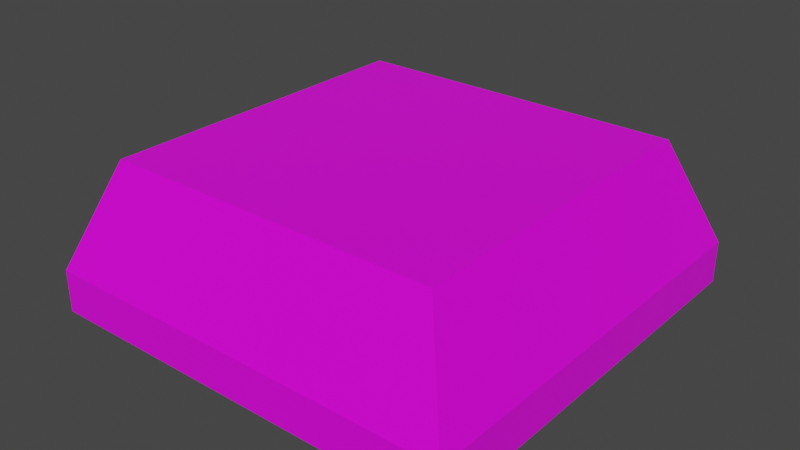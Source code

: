 # Source: S_Button.blend  (saved by Blender 3.1.7; exported with 4.5.12 LTS)
import bpy
from mathutils import Matrix  # noqa: F401  (used for matrix-valued properties, if any)

bpy.ops.wm.read_factory_settings(use_empty=True)
scene = bpy.context.scene
scene.name = 'Scene'

# ---- collections
col_collection = bpy.data.collections.new('Collection'); scene.collection.children.link(col_collection)

# ---- images (referenced by path relative to the original .blend; pixels are not part of the script)
import os
ASSET_DIR = os.environ.get("B2B_ASSET_DIR", "")  # directory of the original .blend (textures are referenced by path, not embedded)
HERE = os.path.dirname(os.path.abspath(__file__))  # packed textures are extracted next to this script under _unpacked/

def load_image(name, relpath, width, height, colorspace="sRGB"):
    """Load a texture the original file referenced (path relative to the .blend, or extracted next to this script)."""
    p = next((c for c in (os.path.join(HERE, relpath), os.path.join(ASSET_DIR, relpath)) if relpath and os.path.exists(c)), "")
    if p:
        img = bpy.data.images.load(p, check_existing=True)
        img.name = name
    else:  # same state as the original file: an image datablock whose file is absent (Cycles renders it pink)
        img = bpy.data.images.new(name, width, height)
        img.source = "FILE"
        img.filepath = "//" + (relpath or name)
    img.colorspace_settings.name = colorspace
    return img
img_note_bar_texture_png = load_image('Note bar Texture.png', 'Note bar Texture.png', 1024, 1024, 'sRGB')

# ---- materials (node trees are filled in below, after node groups)
mat_material = bpy.data.materials.new('Material')
mat_material.alpha_threshold = 0.0
mat_material.use_transparent_shadow = False
mat_material.line_color = (0.0, 0.0, 0.0, 1.0)

# ---- material node trees
mat_material.use_nodes = True; mat_material.node_tree.nodes.clear()
_N = mat_material.node_tree.nodes; _L = mat_material.node_tree.links
n0 = _N.new('ShaderNodeOutputMaterial'); n0.name = 'Material Output'; n0.location = (300, 300)
n1 = _N.new('ShaderNodeBsdfPrincipled'); n1.name = 'Principled BSDF'; n1.location = (10, 300)
n1.distribution = 'GGX'
n1.subsurface_method = 'RANDOM_WALK_SKIN'
n1.inputs[2].default_value = 0.4
n1.inputs[3].default_value = 1.45
n1.inputs[27].default_value = (0.0, 0.0, 0.0, 1.0)
n1.inputs[28].default_value = 1.0
n2 = _N.new('ShaderNodeTexImage'); n2.name = 'Image Texture'; n2.location = (-457, 312)
n2.image = img_note_bar_texture_png
_L.new(n1.outputs[0], n0.inputs[0])
_L.new(n2.outputs[0], n1.inputs[0])
n0.is_active_output = True

# ---- world
world_world = bpy.data.worlds.new('World'); scene.world = world_world
world_world.use_nodes = True; world_world.node_tree.nodes.clear()
_N = world_world.node_tree.nodes; _L = world_world.node_tree.links
n0 = _N.new('ShaderNodeOutputWorld'); n0.name = 'World Output'; n0.location = (300, 300)
n1 = _N.new('ShaderNodeBackground'); n1.name = 'Background'; n1.location = (10, 300)
n1.inputs[0].default_value = (0.05088, 0.05088, 0.05088, 1.0)
_L.new(n1.outputs[0], n0.inputs[0])
n0.is_active_output = True
world_world.color = (0.05088, 0.05088, 0.05088)
world_world.use_sun_shadow = False
world_world.sun_shadow_jitter_overblur = 0.0

# ---- meshes
me_cube = bpy.data.meshes.new('Cube')
me_cube.from_pydata([(0.8, 0.8, 0.5), (1.0, 1.0, 0.0), (0.8, -0.8, 0.5), (1.0, -1.0, 0.0), (-0.8, 0.8, 0.5), (-1.0, 1.0, 0.0), (-0.8, -0.8, 0.5), (-1.0, -1.0, 0.0), (1.0, 1.0, -0.2), (1.0, -1.0, -0.2), (-1.0, 1.0, -0.2), (-1.0, -1.0, -0.2)], [], [(0, 4, 6, 2), (3, 2, 6, 7), (7, 6, 4, 5), (1, 0, 2, 3), (5, 4, 0, 1), (3, 7, 11, 9), (7, 5, 10, 11), (1, 3, 9, 8), (5, 1, 8, 10)])
_uv = me_cube.uv_layers.new(name='UVMap')
_uv.uv.foreach_set('vector', [0.6879, 0.6959, 0.9707, 0.6959, 0.9707, 0.9787, 0.6879, 0.9787, 0.9084, 0.9034, 0.9198, 0.9034, 0.9198, 0.9148, 0.9084, 0.9148, 0.9084, 0.8692, 0.9198, 0.8692, 0.9198, 0.8806, 0.9084, 0.8806, 0.9084, 0.892, 0.9198, 0.892, 0.9198, 0.9034, 0.9084, 0.9034, 0.9084, 0.8806, 0.9198, 0.8806, 0.9198, 0.892, 0.9084, 0.892, 0.9084, 0.9034, 0.9084, 0.9148, 0.9084, 0.9148, 0.9084, 0.9034, 0.9084, 0.8692, 0.9084, 0.8806, 0.9084, 0.8806, 0.9084, 0.8692, 0.9084, 0.892, 0.9084, 0.9034, 0.9084, 0.9034, 0.9084, 0.892, 0.9084, 0.8806, 0.9084, 0.892, 0.9084, 0.892, 0.9084, 0.8806])
me_cube.materials.append(mat_material)
me_cube.use_remesh_preserve_volume = False
me_cube.use_remesh_preserve_attributes = False
me_cube.use_mirror_vertex_groups = False
me_cube.update()

# ---- objects
ob_cube = bpy.data.objects.new('Cube', me_cube)

# ---- transforms, parenting, visibility, modifiers, constraints
ob_cube.location = (0.0, 0.0, 0.0)
ob_cube.lock_rotations_4d = False
ob_cube.empty_display_type = 'ARROWS'
ob_cube.lineart.crease_threshold = 0.0

# ---- collection membership
col_collection.objects.link(ob_cube)

# ---- scene / render settings (as saved in the file)
scene.frame_start = 1; scene.frame_end = 250; scene.frame_set(1)
scene.render.engine = 'BLENDER_EEVEE_NEXT'
scene.cycles.sampling_pattern = 'TABULATED_SOBOL'
scene.cycles.use_light_tree = False
scene.view_settings.view_transform = 'Filmic'
bpy.context.view_layer.update()

# ---- added for rendering (the .blend has no active camera and no usable light): camera, sun
cam_auto = bpy.data.cameras.new('AutoCamera')
cam_auto.lens = 50.0
cam_auto.sensor_width = 36.0
cam_auto.clip_end = 1000.0
ob_auto_camera = bpy.data.objects.new('AutoCamera', cam_auto)
scene.collection.objects.link(ob_auto_camera)
ob_auto_camera.location = (2.69588, -3.23506, 2.30671)
ob_auto_camera.rotation_euler = (1.09748, -7.21219e-08, 0.694738)
scene.camera = ob_auto_camera
light_auto_sun = bpy.data.lights.new('AutoSun', 'SUN')
light_auto_sun.energy = 3.0
light_auto_sun.angle = 0.0523599
ob_auto_sun = bpy.data.objects.new('AutoSun', light_auto_sun)
scene.collection.objects.link(ob_auto_sun)
ob_auto_sun.rotation_euler = (0.872665, 0.174533, 0.523599)
bpy.context.view_layer.update()
